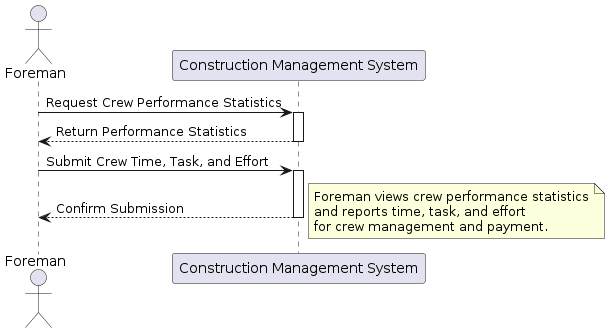

The diagram above was rendered by PlantUML. Its source (embedded in the PNG):
@startuml
actor Foreman
participant "Construction Management System" as System

Foreman -> System: Request Crew Performance Statistics
activate System
System --> Foreman: Return Performance Statistics
deactivate System

Foreman -> System: Submit Crew Time, Task, and Effort
activate System
System --> Foreman: Confirm Submission
deactivate System

note right
  Foreman views crew performance statistics
  and reports time, task, and effort
  for crew management and payment.
end note
@enduml